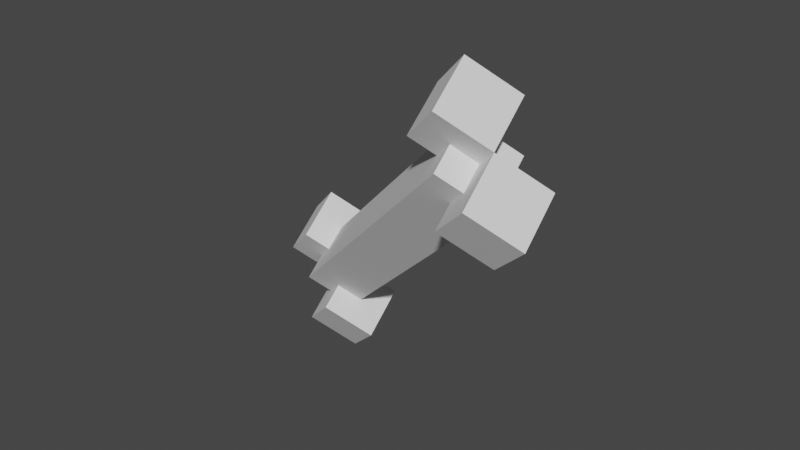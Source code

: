 # Source: HambreVacio.blend  (saved by Blender 2.80.75; exported with 4.5.12 LTS)
import bpy
from mathutils import Matrix  # noqa: F401  (used for matrix-valued properties, if any)

bpy.ops.wm.read_factory_settings(use_empty=True)
scene = bpy.context.scene
scene.name = 'Scene'

# ---- collections
col_collection = bpy.data.collections.new('Collection'); scene.collection.children.link(col_collection)

# ---- world
world_world = bpy.data.worlds.new('World'); scene.world = world_world
world_world.use_nodes = True; world_world.node_tree.nodes.clear()
_N = world_world.node_tree.nodes; _L = world_world.node_tree.links
n0 = _N.new('ShaderNodeOutputWorld'); n0.name = 'World Output'; n0.location = (300, 300)
n1 = _N.new('ShaderNodeBackground'); n1.name = 'Background'; n1.location = (10, 300)
n1.inputs[0].default_value = (0.05088, 0.05088, 0.05088, 1.0)
_L.new(n1.outputs[0], n0.inputs[0])
n0.is_active_output = True
world_world.color = (0.05088, 0.05088, 0.05088)
world_world.use_sun_shadow = False
world_world.sun_shadow_jitter_overblur = 0.0

# ---- meshes
me_cube_001 = bpy.data.meshes.new('Cube.001')
me_cube_001.from_pydata([(-1.216, -1.216, -4.511), (-1.272, -1.272, 8.966), (-1.216, 0.7842, -4.511), (-1.272, 0.7279, 8.966), (0.7842, -1.216, -4.511), (0.7279, -1.272, 8.966), (0.7842, 0.7842, -4.511), (0.7279, 0.7279, 8.966), (-0.2309, -2.201, -3.503), (-0.2309, -0.2007, -3.503), (1.769, -2.201, -3.503), (1.769, -0.2007, -3.503), (-0.2309, -0.2007, -4.511), (-0.2309, -2.201, -4.511), (1.769, -0.2007, -4.511), (1.769, -2.201, -4.511), (-0.2309, -0.2007, -4.511), (-0.2309, -2.201, -4.511), (1.769, -0.2007, -4.511), (1.769, -2.201, -4.511), (-0.2309, -0.2007, -4.511), (-0.2309, -2.201, -4.511), (1.769, -0.2007, -4.511), (1.769, -2.201, -4.511), (-0.2309, -0.2007, -3.503), (-0.2309, -0.2007, -5.499), (-0.2309, -2.201, -5.499), (1.769, -0.2007, -5.499), (1.769, -2.201, -5.499), (-2.231, -0.2007, -3.503), (-2.231, 1.799, -3.503), (-0.2308, -0.2007, -3.503), (-0.2308, 1.799, -3.503), (-2.231, 1.799, -5.499), (-2.231, -0.2007, -5.499), (-0.2308, 1.799, -5.499), (-0.2308, -0.2007, -5.499), (-1.272, -1.272, 8.966), (-1.272, 0.7279, 8.966), (0.7279, -1.272, 8.966), (0.7279, 0.7279, 8.966), (-0.2872, -2.257, 9.974), (-0.2872, -0.257, 9.974), (1.713, -2.257, 9.974), (1.713, -0.257, 9.974), (-0.2872, -0.257, 8.966), (-0.2872, -2.257, 8.966), (1.713, -0.257, 8.966), (1.713, -2.257, 8.966), (-0.2872, -0.257, 8.966), (-0.2872, -2.257, 8.966), (1.713, -0.257, 8.966), (1.713, -2.257, 8.966), (-0.2872, -0.257, 8.966), (-0.2872, -2.257, 8.966), (1.713, -0.257, 8.966), (1.713, -2.257, 8.966), (-0.2872, -0.257, 9.974), (-0.2872, -0.257, 7.978), (-0.2872, -2.257, 7.978), (1.713, -0.257, 7.978), (1.713, -2.257, 7.978), (-2.287, -0.257, 9.974), (-2.287, 1.743, 9.974), (-0.2872, -0.257, 9.974), (-0.2872, 1.743, 9.974), (-2.287, 1.743, 7.978), (-2.287, -0.257, 7.978), (-0.2872, 1.743, 7.978), (-0.2872, -0.257, 7.978)], [(10, 15), (14, 11), (9, 12), (13, 8), (15, 19), (18, 14), (12, 16), (17, 13), (17, 21), (23, 19), (18, 22), (20, 16), (20, 24), (43, 48), (47, 44), (42, 45), (46, 41), (48, 52), (51, 47), (45, 49), (50, 46), (50, 54), (56, 52), (51, 55), (53, 49), (53, 57)], [(2, 0, 1, 3), (2, 3, 7, 6), (6, 7, 5, 4), (4, 5, 1, 0), (2, 6, 4, 0), (10, 11, 27, 28), (9, 11, 10, 8), (25, 26, 28, 27), (9, 8, 26, 25), (8, 10, 28, 26), (11, 9, 25, 27), (31, 32, 35, 36), (33, 34, 36, 35), (30, 29, 34, 33), (29, 31, 36, 34), (32, 30, 33, 35), (30, 32, 31, 29), (38, 40, 39, 37), (43, 44, 60, 61), (42, 44, 43, 41), (58, 59, 61, 60), (42, 41, 59, 58), (41, 43, 61, 59), (44, 42, 58, 60), (64, 65, 68, 69), (66, 67, 69, 68), (63, 62, 67, 66), (62, 64, 69, 67), (65, 63, 66, 68), (63, 65, 64, 62)])
_uv = me_cube_001.uv_layers.new(name='UVMap')
_uv.uv.foreach_set('vector', [0.375, 0.25, 0.375, 1.0, 0.625, 1.0, 0.625, 0.25, 0.375, 0.25, 0.625, 0.25, 0.625, 0.5, 0.375, 0.5, 0.375, 0.5, 0.625, 0.5, 0.625, 0.75, 0.375, 0.75, 0.375, 0.75, 0.625, 0.75, 0.625, 1.0, 0.375, 1.0, 0.125, 0.5, 0.375, 0.5, 0.375, 0.75, 0.125, 0.75, 0.375, 0.75, 0.375, 0.5, 0.375, 0.5, 0.375, 0.75, 0.0, 0.0, 0.0, 0.0, 0.0, 0.0, 0.0, 0.0, 0.125, 0.5, 0.125, 0.75, 0.375, 0.75, 0.375, 0.5, 0.125, 0.5, 0.125, 0.75, 0.125, 0.75, 0.125, 0.5, 0.125, 0.75, 0.375, 0.75, 0.375, 0.75, 0.125, 0.75, 0.375, 0.5, 0.125, 0.5, 0.125, 0.5, 0.375, 0.5, 0.375, 0.75, 0.375, 0.5, 0.375, 0.5, 0.375, 0.75, 0.125, 0.5, 0.125, 0.75, 0.375, 0.75, 0.375, 0.5, 0.125, 0.5, 0.125, 0.75, 0.125, 0.75, 0.125, 0.5, 0.125, 0.75, 0.375, 0.75, 0.375, 0.75, 0.125, 0.75, 0.375, 0.5, 0.125, 0.5, 0.125, 0.5, 0.375, 0.5, 0.125, 0.5, 0.375, 0.5, 0.375, 0.75, 0.125, 0.75, 0.125, 0.5, 0.375, 0.5, 0.375, 0.75, 0.125, 0.75, 0.375, 0.75, 0.375, 0.5, 0.375, 0.5, 0.375, 0.75, 0.0, 0.0, 0.0, 0.0, 0.0, 0.0, 0.0, 0.0, 0.125, 0.5, 0.125, 0.75, 0.375, 0.75, 0.375, 0.5, 0.125, 0.5, 0.125, 0.75, 0.125, 0.75, 0.125, 0.5, 0.125, 0.75, 0.375, 0.75, 0.375, 0.75, 0.125, 0.75, 0.375, 0.5, 0.125, 0.5, 0.125, 0.5, 0.375, 0.5, 0.375, 0.75, 0.375, 0.5, 0.375, 0.5, 0.375, 0.75, 0.125, 0.5, 0.125, 0.75, 0.375, 0.75, 0.375, 0.5, 0.125, 0.5, 0.125, 0.75, 0.125, 0.75, 0.125, 0.5, 0.125, 0.75, 0.375, 0.75, 0.375, 0.75, 0.125, 0.75, 0.375, 0.5, 0.125, 0.5, 0.125, 0.5, 0.375, 0.5, 0.125, 0.5, 0.375, 0.5, 0.375, 0.75, 0.125, 0.75])
me_cube_001.use_remesh_preserve_volume = False
me_cube_001.use_remesh_preserve_attributes = False
me_cube_001.use_mirror_vertex_groups = False
me_cube_001.update()

# ---- objects
ob_cube = bpy.data.objects.new('Cube', me_cube_001)

# ---- transforms, parenting, visibility, modifiers, constraints
ob_cube.location = (0.0, -0.1196, 0.9365)
ob_cube.rotation_euler = (0.7069, 0.576, 0.5676)
ob_cube.scale = (0.1725, 0.1725, 0.1725)
ob_cube.lineart.crease_threshold = 0.0

# ---- collection membership
col_collection.objects.link(ob_cube)

# ---- scene / render settings (as saved in the file)
scene.frame_start = 1; scene.frame_end = 250; scene.frame_set(1)
scene.render.engine = 'BLENDER_EEVEE_NEXT'
scene.cycles.use_denoising = False
scene.cycles.samples = 128
scene.cycles.sampling_pattern = 'TABULATED_SOBOL'
scene.cycles.use_adaptive_sampling = False
scene.cycles.use_light_tree = False
scene.view_settings.view_transform = 'Filmic'
bpy.context.view_layer.update()

# ---- added for rendering (the .blend has no active camera and no usable light): camera, sun
cam_auto = bpy.data.cameras.new('AutoCamera')
cam_auto.lens = 50.0
cam_auto.sensor_width = 36.0
cam_auto.clip_end = 1000.0
ob_auto_camera = bpy.data.objects.new('AutoCamera', cam_auto)
scene.collection.objects.link(ob_auto_camera)
ob_auto_camera.location = (3.83932, -4.61437, 4.06304)
ob_auto_camera.rotation_euler = (1.09748, -7.21219e-08, 0.694738)
scene.camera = ob_auto_camera
light_auto_sun = bpy.data.lights.new('AutoSun', 'SUN')
light_auto_sun.energy = 3.0
light_auto_sun.angle = 0.0523599
ob_auto_sun = bpy.data.objects.new('AutoSun', light_auto_sun)
scene.collection.objects.link(ob_auto_sun)
ob_auto_sun.rotation_euler = (0.872665, 0.174533, 0.523599)
bpy.context.view_layer.update()
